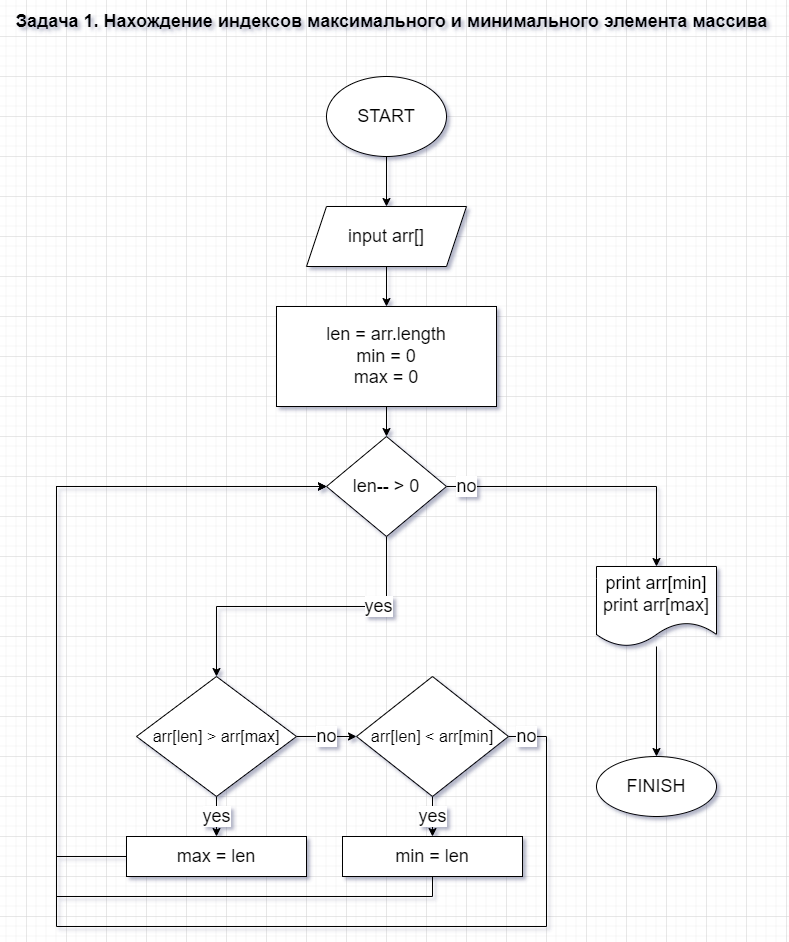

The diagram above was exported from draw.io. Its source (the exported page's mxGraphModel, read from the mxfile embedded in the PNG):
<mxGraphModel dx="1422" dy="705" grid="1" gridSize="10" guides="1" tooltips="1" connect="1" arrows="1" fold="1" page="1" pageScale="1" pageWidth="827" pageHeight="1169" math="0" shadow="0">
  <root>
    <mxCell id="0" />
    <mxCell id="1" parent="0" />
    <mxCell id="yGPziGQ8bmOoiCUar7dU-1" value="&lt;span class=&quot;fontstyle0&quot; style=&quot;font-size: 18px;&quot;&gt;Задача 1.&amp;nbsp;&lt;/span&gt;&lt;span class=&quot;fontstyle2&quot; style=&quot;font-size: 18px;&quot;&gt;Нахождение индексов максимального и минимального элемента&amp;nbsp;массива&lt;/span&gt; " style="text;html=1;align=center;verticalAlign=middle;resizable=0;points=[];autosize=1;strokeColor=none;fillColor=none;fontSize=18;fontStyle=1" parent="1" vertex="1">
      <mxGeometry x="15" y="5" width="780" height="40" as="geometry" />
    </mxCell>
    <mxCell id="yGPziGQ8bmOoiCUar7dU-4" value="" style="edgeStyle=orthogonalEdgeStyle;rounded=0;orthogonalLoop=1;jettySize=auto;html=1;fontSize=18;" parent="1" source="yGPziGQ8bmOoiCUar7dU-2" target="yGPziGQ8bmOoiCUar7dU-3" edge="1">
      <mxGeometry relative="1" as="geometry" />
    </mxCell>
    <mxCell id="yGPziGQ8bmOoiCUar7dU-2" value="START" style="ellipse;whiteSpace=wrap;html=1;fontSize=18;" parent="1" vertex="1">
      <mxGeometry x="340" y="80" width="120" height="80" as="geometry" />
    </mxCell>
    <mxCell id="yGPziGQ8bmOoiCUar7dU-7" value="" style="edgeStyle=orthogonalEdgeStyle;rounded=0;orthogonalLoop=1;jettySize=auto;html=1;fontSize=18;" parent="1" source="yGPziGQ8bmOoiCUar7dU-3" target="yGPziGQ8bmOoiCUar7dU-5" edge="1">
      <mxGeometry relative="1" as="geometry" />
    </mxCell>
    <mxCell id="yGPziGQ8bmOoiCUar7dU-3" value="input arr[]" style="shape=parallelogram;perimeter=parallelogramPerimeter;whiteSpace=wrap;html=1;fixedSize=1;fontSize=18;" parent="1" vertex="1">
      <mxGeometry x="320" y="210" width="160" height="60" as="geometry" />
    </mxCell>
    <mxCell id="yGPziGQ8bmOoiCUar7dU-42" value="" style="edgeStyle=orthogonalEdgeStyle;rounded=0;orthogonalLoop=1;jettySize=auto;html=1;fontSize=18;" parent="1" source="yGPziGQ8bmOoiCUar7dU-5" target="yGPziGQ8bmOoiCUar7dU-9" edge="1">
      <mxGeometry relative="1" as="geometry" />
    </mxCell>
    <mxCell id="yGPziGQ8bmOoiCUar7dU-5" value="len = arr.length&lt;br&gt;min = 0&lt;br&gt;max = 0" style="whiteSpace=wrap;html=1;fontSize=18;" parent="1" vertex="1">
      <mxGeometry x="290" y="310" width="220" height="100" as="geometry" />
    </mxCell>
    <mxCell id="yGPziGQ8bmOoiCUar7dU-20" value="no" style="edgeStyle=orthogonalEdgeStyle;rounded=0;orthogonalLoop=1;jettySize=auto;html=1;fontSize=18;" parent="1" source="yGPziGQ8bmOoiCUar7dU-9" target="yGPziGQ8bmOoiCUar7dU-17" edge="1">
      <mxGeometry x="-0.8621" relative="1" as="geometry">
        <mxPoint as="offset" />
      </mxGeometry>
    </mxCell>
    <mxCell id="yGPziGQ8bmOoiCUar7dU-44" value="yes" style="edgeStyle=orthogonalEdgeStyle;rounded=0;orthogonalLoop=1;jettySize=auto;html=1;fontSize=18;entryX=0.5;entryY=0;entryDx=0;entryDy=0;" parent="1" source="yGPziGQ8bmOoiCUar7dU-9" target="yGPziGQ8bmOoiCUar7dU-14" edge="1">
      <mxGeometry x="-0.5" relative="1" as="geometry">
        <mxPoint as="offset" />
        <mxPoint x="400" y="580" as="targetPoint" />
        <Array as="points">
          <mxPoint x="400" y="610" />
          <mxPoint x="230" y="610" />
        </Array>
      </mxGeometry>
    </mxCell>
    <mxCell id="yGPziGQ8bmOoiCUar7dU-9" value="len-- &amp;gt; 0" style="rhombus;whiteSpace=wrap;html=1;fontSize=18;" parent="1" vertex="1">
      <mxGeometry x="340" y="440" width="120" height="100" as="geometry" />
    </mxCell>
    <mxCell id="yGPziGQ8bmOoiCUar7dU-30" value="yes" style="edgeStyle=orthogonalEdgeStyle;rounded=0;orthogonalLoop=1;jettySize=auto;html=1;fontSize=18;" parent="1" source="yGPziGQ8bmOoiCUar7dU-14" target="yGPziGQ8bmOoiCUar7dU-29" edge="1">
      <mxGeometry relative="1" as="geometry" />
    </mxCell>
    <mxCell id="yGPziGQ8bmOoiCUar7dU-47" value="no" style="edgeStyle=orthogonalEdgeStyle;rounded=0;orthogonalLoop=1;jettySize=auto;html=1;fontSize=18;" parent="1" source="yGPziGQ8bmOoiCUar7dU-14" target="yGPziGQ8bmOoiCUar7dU-46" edge="1">
      <mxGeometry relative="1" as="geometry" />
    </mxCell>
    <mxCell id="yGPziGQ8bmOoiCUar7dU-14" value="arr[len]&amp;nbsp;&amp;gt; arr[max]" style="rhombus;whiteSpace=wrap;html=1;fontSize=16;" parent="1" vertex="1">
      <mxGeometry x="150" y="680" width="160" height="120" as="geometry" />
    </mxCell>
    <mxCell id="yGPziGQ8bmOoiCUar7dU-26" style="edgeStyle=orthogonalEdgeStyle;rounded=0;orthogonalLoop=1;jettySize=auto;html=1;entryX=0.5;entryY=0;entryDx=0;entryDy=0;fontSize=18;" parent="1" source="yGPziGQ8bmOoiCUar7dU-17" target="yGPziGQ8bmOoiCUar7dU-24" edge="1">
      <mxGeometry relative="1" as="geometry" />
    </mxCell>
    <mxCell id="yGPziGQ8bmOoiCUar7dU-17" value="print arr[min]&lt;br&gt;print arr[max]" style="shape=document;whiteSpace=wrap;html=1;boundedLbl=1;fontSize=18;" parent="1" vertex="1">
      <mxGeometry x="610" y="570" width="120" height="80" as="geometry" />
    </mxCell>
    <mxCell id="yGPziGQ8bmOoiCUar7dU-24" value="FINISH" style="ellipse;whiteSpace=wrap;html=1;fontSize=18;" parent="1" vertex="1">
      <mxGeometry x="610" y="760" width="120" height="60" as="geometry" />
    </mxCell>
    <mxCell id="yGPziGQ8bmOoiCUar7dU-53" style="edgeStyle=orthogonalEdgeStyle;rounded=0;orthogonalLoop=1;jettySize=auto;html=1;entryX=0;entryY=0.5;entryDx=0;entryDy=0;fontSize=18;" parent="1" source="yGPziGQ8bmOoiCUar7dU-29" target="yGPziGQ8bmOoiCUar7dU-9" edge="1">
      <mxGeometry relative="1" as="geometry">
        <Array as="points">
          <mxPoint x="70" y="860" />
          <mxPoint x="70" y="490" />
        </Array>
      </mxGeometry>
    </mxCell>
    <mxCell id="yGPziGQ8bmOoiCUar7dU-29" value="max = len" style="whiteSpace=wrap;html=1;fontSize=18;" parent="1" vertex="1">
      <mxGeometry x="140" y="840" width="180" height="40" as="geometry" />
    </mxCell>
    <mxCell id="yGPziGQ8bmOoiCUar7dU-49" value="yes" style="edgeStyle=orthogonalEdgeStyle;rounded=0;orthogonalLoop=1;jettySize=auto;html=1;fontSize=18;" parent="1" source="yGPziGQ8bmOoiCUar7dU-46" target="yGPziGQ8bmOoiCUar7dU-48" edge="1">
      <mxGeometry relative="1" as="geometry" />
    </mxCell>
    <mxCell id="yGPziGQ8bmOoiCUar7dU-51" value="no" style="edgeStyle=orthogonalEdgeStyle;rounded=0;orthogonalLoop=1;jettySize=auto;html=1;exitX=1;exitY=0.5;exitDx=0;exitDy=0;entryX=0;entryY=0.5;entryDx=0;entryDy=0;fontSize=18;" parent="1" source="yGPziGQ8bmOoiCUar7dU-46" target="yGPziGQ8bmOoiCUar7dU-9" edge="1">
      <mxGeometry x="-0.9748" relative="1" as="geometry">
        <Array as="points">
          <mxPoint x="560" y="740" />
          <mxPoint x="560" y="930" />
          <mxPoint x="70" y="930" />
          <mxPoint x="70" y="490" />
        </Array>
        <mxPoint as="offset" />
      </mxGeometry>
    </mxCell>
    <mxCell id="yGPziGQ8bmOoiCUar7dU-46" value="arr[len] &amp;lt; arr[min]" style="rhombus;whiteSpace=wrap;html=1;fontSize=16;" parent="1" vertex="1">
      <mxGeometry x="370" y="680" width="152" height="120" as="geometry" />
    </mxCell>
    <mxCell id="yGPziGQ8bmOoiCUar7dU-52" style="edgeStyle=orthogonalEdgeStyle;rounded=0;orthogonalLoop=1;jettySize=auto;html=1;entryX=0;entryY=0.5;entryDx=0;entryDy=0;fontSize=18;" parent="1" source="yGPziGQ8bmOoiCUar7dU-48" target="yGPziGQ8bmOoiCUar7dU-9" edge="1">
      <mxGeometry relative="1" as="geometry">
        <Array as="points">
          <mxPoint x="446" y="900" />
          <mxPoint x="70" y="900" />
          <mxPoint x="70" y="490" />
        </Array>
      </mxGeometry>
    </mxCell>
    <mxCell id="yGPziGQ8bmOoiCUar7dU-48" value="min = len" style="whiteSpace=wrap;html=1;fontSize=18;" parent="1" vertex="1">
      <mxGeometry x="356" y="840" width="180" height="40" as="geometry" />
    </mxCell>
  </root>
</mxGraphModel>